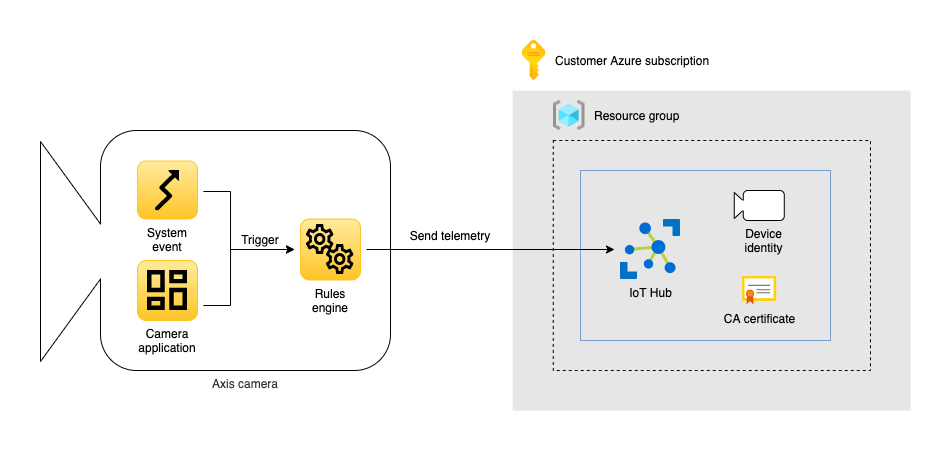

The diagram above was exported from draw.io. Its source (the exported page's mxGraphModel, read from the mxfile embedded in the PNG):
<mxGraphModel dx="1391" dy="337" grid="1" gridSize="10" guides="1" tooltips="1" connect="1" arrows="1" fold="1" page="1" pageScale="1" pageWidth="850" pageHeight="1100" math="0" shadow="0">
  <root>
    <mxCell id="0" />
    <mxCell id="1" parent="0" />
    <mxCell id="NvPvJ_WnCGABXZXwjxqQ-52" value="" style="rounded=0;whiteSpace=wrap;html=1;strokeColor=none;" parent="1" vertex="1">
      <mxGeometry x="-550" y="470" width="950" height="450" as="geometry" />
    </mxCell>
    <mxCell id="TcKYIrbzjrePMzhat9mO-29" value="" style="rounded=0;whiteSpace=wrap;html=1;strokeWidth=1;dashed=1;strokeColor=none;fillColor=#E6E6E6;" parent="1" vertex="1">
      <mxGeometry x="-37.85" y="560" width="397.85" height="320" as="geometry" />
    </mxCell>
    <mxCell id="TcKYIrbzjrePMzhat9mO-30" value="" style="rounded=0;whiteSpace=wrap;html=1;strokeWidth=1;fillColor=none;dashed=1;" parent="1" vertex="1">
      <mxGeometry x="2.77" y="610" width="317.23" height="230" as="geometry" />
    </mxCell>
    <mxCell id="TcKYIrbzjrePMzhat9mO-45" value="" style="rounded=0;whiteSpace=wrap;html=1;align=center;fillColor=none;strokeColor=#0B5BAB;dashed=1;dashPattern=1 1;" parent="1" vertex="1">
      <mxGeometry x="30" y="640" width="250" height="170" as="geometry" />
    </mxCell>
    <mxCell id="NvPvJ_WnCGABXZXwjxqQ-59" value="Send telemetry" style="text;html=1;strokeColor=none;fillColor=none;align=center;verticalAlign=middle;whiteSpace=wrap;rounded=0;dashed=1;" parent="1" vertex="1">
      <mxGeometry x="-160" y="690" width="120" height="30" as="geometry" />
    </mxCell>
    <mxCell id="NvPvJ_WnCGABXZXwjxqQ-60" value="&lt;span style=&quot;background-color: rgb(230 , 230 , 230)&quot;&gt;IoT Hub&lt;/span&gt;" style="aspect=fixed;html=1;points=[];align=center;image;fontSize=12;image=img/lib/mscae/Azure_IoT_Hub.svg;" parent="1" vertex="1">
      <mxGeometry x="70" y="689" width="60" height="60" as="geometry" />
    </mxCell>
    <mxCell id="NvPvJ_WnCGABXZXwjxqQ-62" value="&lt;span style=&quot;background-color: rgb(230 , 230 , 230)&quot;&gt;CA certificate&lt;/span&gt;" style="aspect=fixed;html=1;points=[];align=center;image;fontSize=12;image=img/lib/mscae/Certificate.svg;" parent="1" vertex="1">
      <mxGeometry x="191.51999999999995" y="745.5" width="34.52" height="29" as="geometry" />
    </mxCell>
    <mxCell id="TcKYIrbzjrePMzhat9mO-1" value="" style="triangle;whiteSpace=wrap;html=1;rotation=0;fillColor=#FFFFFF;" parent="1" vertex="1">
      <mxGeometry x="-510" y="611" width="80" height="220" as="geometry" />
    </mxCell>
    <mxCell id="TcKYIrbzjrePMzhat9mO-2" value="Axis camera" style="rounded=1;whiteSpace=wrap;html=1;fontColor=#333333;labelPosition=center;verticalLabelPosition=bottom;align=center;verticalAlign=top;fillColor=#FFFFFF;" parent="1" vertex="1">
      <mxGeometry x="-450" y="600" width="290" height="240" as="geometry" />
    </mxCell>
    <mxCell id="TcKYIrbzjrePMzhat9mO-3" style="edgeStyle=orthogonalEdgeStyle;rounded=0;orthogonalLoop=1;jettySize=auto;html=1;startSize=6;endSize=6;sourcePerimeterSpacing=6;targetPerimeterSpacing=6;" parent="1" source="TcKYIrbzjrePMzhat9mO-4" target="TcKYIrbzjrePMzhat9mO-6" edge="1">
      <mxGeometry relative="1" as="geometry">
        <Array as="points">
          <mxPoint x="-320" y="661" />
          <mxPoint x="-320" y="719" />
        </Array>
      </mxGeometry>
    </mxCell>
    <mxCell id="TcKYIrbzjrePMzhat9mO-4" value="System event" style="rounded=1;whiteSpace=wrap;html=1;gradientDirection=north;fillColor=#FEC428;strokeColor=#FEC428;labelPosition=center;verticalLabelPosition=bottom;align=center;verticalAlign=top;gradientColor=#FFEB9C;labelBackgroundColor=none;" parent="1" vertex="1">
      <mxGeometry x="-413.01" y="630.5" width="60" height="58" as="geometry" />
    </mxCell>
    <mxCell id="TcKYIrbzjrePMzhat9mO-5" value="" style="shape=image;verticalLabelPosition=bottom;labelBackgroundColor=#ffffff;verticalAlign=top;aspect=fixed;imageAspect=0;image=data:image/svg+xml,(base64 omitted: 564 chars);rotation=-90;" parent="1" vertex="1">
      <mxGeometry x="-403.01" y="647.5" width="40" height="24" as="geometry" />
    </mxCell>
    <mxCell id="TcKYIrbzjrePMzhat9mO-43" style="edgeStyle=orthogonalEdgeStyle;rounded=0;orthogonalLoop=1;jettySize=auto;html=1;targetPerimeterSpacing=6;sourcePerimeterSpacing=6;" parent="1" source="TcKYIrbzjrePMzhat9mO-6" target="NvPvJ_WnCGABXZXwjxqQ-60" edge="1">
      <mxGeometry relative="1" as="geometry" />
    </mxCell>
    <mxCell id="TcKYIrbzjrePMzhat9mO-6" value="Rules engine" style="rounded=1;whiteSpace=wrap;html=1;gradientDirection=north;fillColor=#FEC428;strokeColor=#FEC428;labelPosition=center;verticalLabelPosition=bottom;align=center;verticalAlign=top;gradientColor=#FFEB9C;labelBackgroundColor=none;" parent="1" vertex="1">
      <mxGeometry x="-250" y="688.5" width="60" height="61" as="geometry" />
    </mxCell>
    <mxCell id="TcKYIrbzjrePMzhat9mO-7" style="edgeStyle=orthogonalEdgeStyle;rounded=0;orthogonalLoop=1;jettySize=auto;html=1;sourcePerimeterSpacing=6;targetPerimeterSpacing=6;" parent="1" source="TcKYIrbzjrePMzhat9mO-8" target="TcKYIrbzjrePMzhat9mO-6" edge="1">
      <mxGeometry relative="1" as="geometry">
        <Array as="points">
          <mxPoint x="-320" y="775" />
          <mxPoint x="-320" y="719" />
        </Array>
      </mxGeometry>
    </mxCell>
    <mxCell id="TcKYIrbzjrePMzhat9mO-8" value="Camera application" style="rounded=1;whiteSpace=wrap;html=1;gradientDirection=north;fillColor=#FEC428;strokeColor=#FEC428;labelPosition=center;verticalLabelPosition=bottom;align=center;verticalAlign=top;gradientColor=#FFEB9C;labelBackgroundColor=none;" parent="1" vertex="1">
      <mxGeometry x="-413.01" y="730" width="60" height="60" as="geometry" />
    </mxCell>
    <mxCell id="TcKYIrbzjrePMzhat9mO-9" value="Trigger" style="text;html=1;strokeColor=none;fillColor=none;align=center;verticalAlign=middle;whiteSpace=wrap;rounded=0;labelBackgroundColor=none;" parent="1" vertex="1">
      <mxGeometry x="-320" y="699" width="60" height="20" as="geometry" />
    </mxCell>
    <mxCell id="TcKYIrbzjrePMzhat9mO-10" value="" style="shape=image;verticalLabelPosition=bottom;labelBackgroundColor=#ffffff;verticalAlign=top;aspect=fixed;imageAspect=0;image=data:image/svg+xml,(base64 omitted: 308 chars);" parent="1" vertex="1">
      <mxGeometry x="-403.02000000000004" y="740" width="40" height="40" as="geometry" />
    </mxCell>
    <mxCell id="TcKYIrbzjrePMzhat9mO-11" value="" style="group" parent="1" vertex="1" connectable="0">
      <mxGeometry x="-244.25" y="694" width="48.5" height="50" as="geometry" />
    </mxCell>
    <mxCell id="TcKYIrbzjrePMzhat9mO-12" value="" style="shape=image;verticalLabelPosition=bottom;labelBackgroundColor=#ffffff;verticalAlign=top;aspect=fixed;imageAspect=0;image=data:image/svg+xml,(base64 omitted: 1940 chars);" parent="TcKYIrbzjrePMzhat9mO-11" vertex="1">
      <mxGeometry width="28.5" height="30" as="geometry" />
    </mxCell>
    <mxCell id="TcKYIrbzjrePMzhat9mO-13" value="" style="shape=image;verticalLabelPosition=bottom;labelBackgroundColor=#ffffff;verticalAlign=top;aspect=fixed;imageAspect=0;image=data:image/svg+xml,(base64 omitted: 1940 chars);" parent="TcKYIrbzjrePMzhat9mO-11" vertex="1">
      <mxGeometry x="20" y="20" width="28.5" height="30" as="geometry" />
    </mxCell>
    <mxCell id="TcKYIrbzjrePMzhat9mO-14" value="" style="rounded=0;whiteSpace=wrap;html=1;labelBackgroundColor=none;fillColor=#FFFFFF;strokeColor=none;" parent="1" vertex="1">
      <mxGeometry x="-460" y="694" width="20" height="54" as="geometry" />
    </mxCell>
    <mxCell id="TcKYIrbzjrePMzhat9mO-32" value="" style="shape=image;verticalLabelPosition=middle;labelBackgroundColor=#ffffff;verticalAlign=middle;aspect=fixed;imageAspect=0;image=data:image/svg+xml,(base64 omitted: 2124 chars);labelPosition=right;align=left;" parent="1" vertex="1">
      <mxGeometry x="-28.48" y="510" width="24.43" height="40" as="geometry" />
    </mxCell>
    <mxCell id="TcKYIrbzjrePMzhat9mO-33" value="" style="shape=image;verticalLabelPosition=middle;labelBackgroundColor=none;verticalAlign=middle;aspect=fixed;imageAspect=0;image=data:image/svg+xml,(base64 omitted: 2440 chars);labelPosition=right;align=left;spacingRight=0;" parent="1" vertex="1">
      <mxGeometry x="2.77" y="570" width="31.9" height="30" as="geometry" />
    </mxCell>
    <mxCell id="TcKYIrbzjrePMzhat9mO-40" value="Resource group" style="text;html=1;strokeColor=none;fillColor=none;align=left;verticalAlign=middle;whiteSpace=wrap;rounded=0;labelPosition=center;verticalLabelPosition=middle;" parent="1" vertex="1">
      <mxGeometry x="41.519999999999996" y="575" width="150" height="20" as="geometry" />
    </mxCell>
    <mxCell id="TcKYIrbzjrePMzhat9mO-41" value="&lt;span style=&quot;background-color: rgb(255, 255, 255);&quot;&gt;Customer Azure subscription&lt;/span&gt;" style="text;html=1;strokeColor=none;fillColor=none;align=left;verticalAlign=middle;whiteSpace=wrap;rounded=0;labelBackgroundColor=none;" parent="1" vertex="1">
      <mxGeometry x="2.77" y="520" width="170" height="20" as="geometry" />
    </mxCell>
    <mxCell id="NvPvJ_WnCGABXZXwjxqQ-63" value="" style="triangle;whiteSpace=wrap;html=1;fillColor=#FFFFFF;" parent="1" vertex="1">
      <mxGeometry x="183.77999999999997" y="662" width="14" height="26" as="geometry" />
    </mxCell>
    <mxCell id="NvPvJ_WnCGABXZXwjxqQ-64" value="Device identity" style="rounded=1;whiteSpace=wrap;html=1;labelPosition=center;verticalLabelPosition=bottom;align=center;verticalAlign=top;" parent="1" vertex="1">
      <mxGeometry x="192.78" y="660" width="41" height="30" as="geometry" />
    </mxCell>
    <mxCell id="1RfJDjZLX9lAmFT61nmm-1" value="" style="rounded=0;whiteSpace=wrap;html=1;strokeColor=none;" vertex="1" parent="1">
      <mxGeometry x="186.77999999999997" y="670" width="11" height="10" as="geometry" />
    </mxCell>
  </root>
</mxGraphModel>